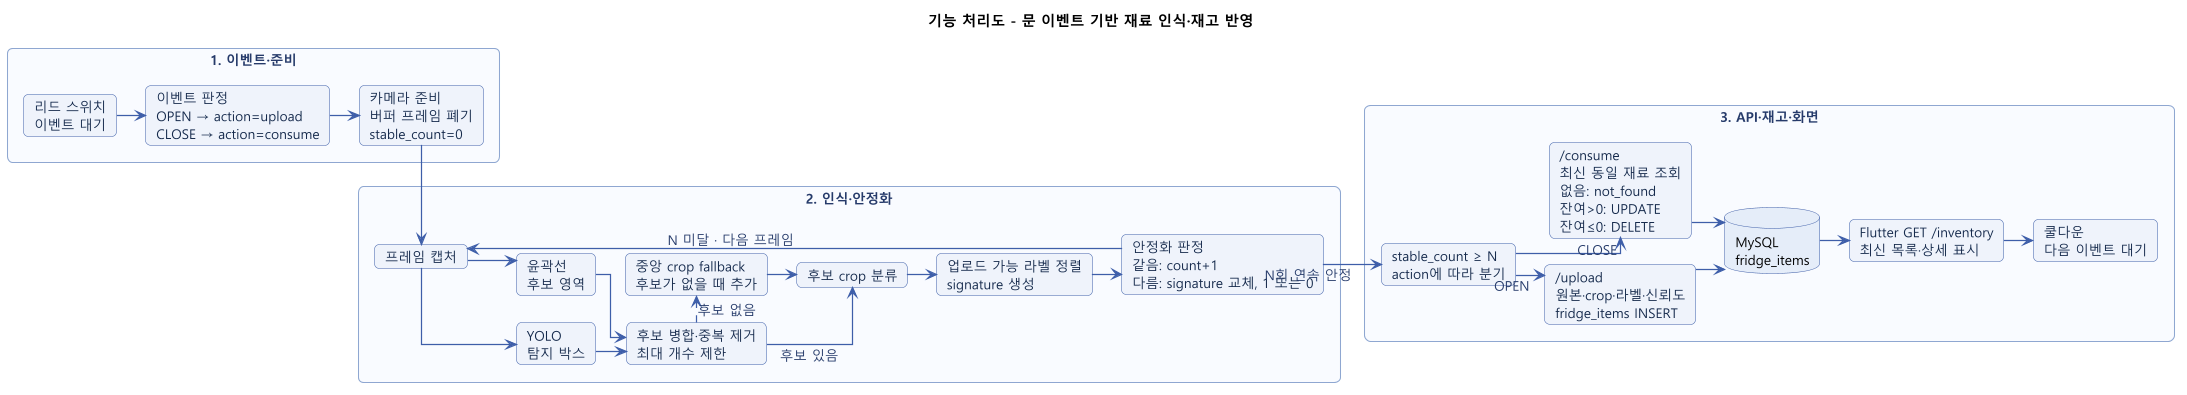

The diagram above was rendered by PlantUML. Its source (embedded in the PNG):
@startuml
left to right direction
scale max 1400 width
skinparam dpi 150
skinparam backgroundColor #FFFFFF
skinparam shadowing false
skinparam roundcorner 10
skinparam linetype ortho
skinparam nodesep 26
skinparam ranksep 28
skinparam defaultFontName "Malgun Gothic"
skinparam defaultFontSize 13
skinparam ArrowColor #3F5FA9
skinparam ArrowFontColor #263B6A
skinparam ArrowThickness 1.2
skinparam RectangleBorderColor #8EA7D1
skinparam RectangleBackgroundColor #F8FAFE
skinparam RectangleFontColor #263B6A
skinparam CardBorderColor #3F5FA9
skinparam CardBackgroundColor #EEF3FB
skinparam CardFontColor #172B4D
skinparam DatabaseBorderColor #3F5FA9
skinparam DatabaseBackgroundColor #E4ECF8

title <b>기능 처리도 - 문 이벤트 기반 재료 인식·재고 반영</b>

rectangle "1. 이벤트·준비" as Stage1 {
  card "리드 스위치\n이벤트 대기" as Wait
  card "이벤트 판정\nOPEN → action=upload\nCLOSE → action=consume" as Event
  card "카메라 준비\n버퍼 프레임 폐기\nstable_count=0" as Init

  Wait -down-> Event
  Event -down-> Init
}

rectangle "2. 인식·안정화" as Stage2 {
  card "프레임 캡처" as Frame
  card "YOLO\n탐지 박스" as Yolo
  card "윤곽선\n후보 영역" as Contour
  card "후보 병합·중복 제거\n최대 개수 제한" as Merge
  card "중앙 crop fallback\n후보가 없을 때 추가" as Fallback
  card "후보 crop 분류" as Classify
  card "업로드 가능 라벨 정렬\nsignature 생성" as Signature
  card "안정화 판정\n같음: count+1\n다름: signature 교체, 1 또는 0" as Stable

  Frame -down-> Yolo
  Frame -down-> Contour
  Yolo -down-> Merge
  Contour -down-> Merge
  Merge -down-> Classify : 후보 있음
  Merge ..right..> Fallback : 후보 없음
  Fallback -down-> Classify
  Classify -down-> Signature
  Signature -down-> Stable
  Stable -up-> Frame : N 미달 · 다음 프레임
}

rectangle "3. API·재고·화면" as Stage3 {
  card "stable_count ≥ N\naction에 따라 분기" as Route
  card "/upload\n원본·crop·라벨·신뢰도\nfridge_items INSERT" as Upload
  card "/consume\n최신 동일 재료 조회\n없음: not_found\n잔여>0: UPDATE\n잔여≤0: DELETE" as Consume
  database "MySQL\nfridge_items" as DB
  card "Flutter GET /inventory\n최신 목록·상세 표시" as Flutter
  card "쿨다운\n다음 이벤트 대기" as Cooldown

  Route -down-> Upload : OPEN
  Route -down-> Consume : CLOSE
  Upload -down-> DB
  Consume -down-> DB
  DB -down-> Flutter
  Flutter -down-> Cooldown
}

Init -right-> Frame
Stable -down-> Route : N회 연속 안정
@enduml